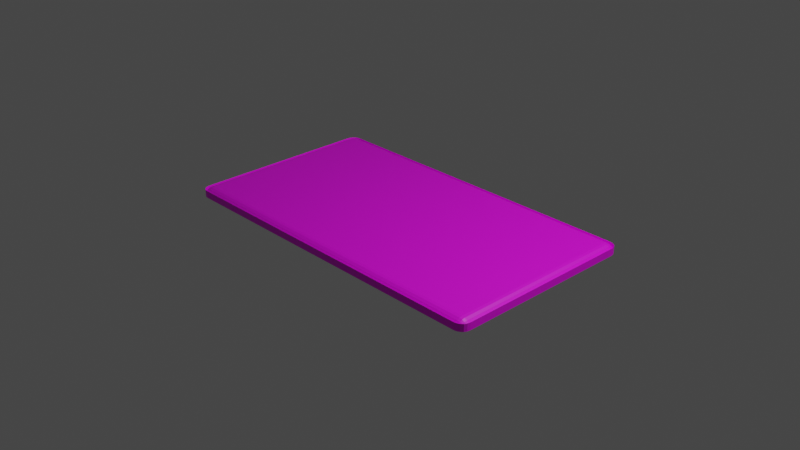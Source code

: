 # Source: phone.failed.blend  (saved by Blender 2.93.21; exported with 4.5.12 LTS)
import bpy
from mathutils import Matrix  # noqa: F401  (used for matrix-valued properties, if any)

bpy.ops.wm.read_factory_settings(use_empty=True)
scene = bpy.context.scene
scene.name = 'Scene'

# ---- collections
col_collection = bpy.data.collections.new('Collection'); scene.collection.children.link(col_collection)

# ---- images (referenced by path relative to the original .blend; pixels are not part of the script)
import os
ASSET_DIR = os.environ.get("B2B_ASSET_DIR", "")  # directory of the original .blend (textures are referenced by path, not embedded)
HERE = os.path.dirname(os.path.abspath(__file__))  # packed textures are extracted next to this script under _unpacked/

def load_image(name, relpath, width, height, colorspace="sRGB"):
    """Load a texture the original file referenced (path relative to the .blend, or extracted next to this script)."""
    p = next((c for c in (os.path.join(HERE, relpath), os.path.join(ASSET_DIR, relpath)) if relpath and os.path.exists(c)), "")
    if p:
        img = bpy.data.images.load(p, check_existing=True)
        img.name = name
    else:  # same state as the original file: an image datablock whose file is absent (Cycles renders it pink)
        img = bpy.data.images.new(name, width, height)
        img.source = "FILE"
        img.filepath = "//" + (relpath or name)
    img.colorspace_settings.name = colorspace
    return img
img_texture2_png = load_image('texture2.png', 'texture2.png', 1024, 1024, 'sRGB')

# ---- materials (node trees are filled in below, after node groups)
mat_001 = bpy.data.materials.new('マテリアル.001')
mat_001.use_transparent_shadow = False

# ---- material node trees
mat_001.use_nodes = True; mat_001.node_tree.nodes.clear()
_N = mat_001.node_tree.nodes; _L = mat_001.node_tree.links
n0 = _N.new('ShaderNodeBsdfPrincipled'); n0.name = 'Principled BSDF'; n0.location = (10, 300)
n0.distribution = 'GGX'
n0.subsurface_method = 'BURLEY'
n0.inputs[3].default_value = 1.45
n0.inputs[27].default_value = (0.0, 0.0, 0.0, 1.0)
n0.inputs[28].default_value = 1.0
n1 = _N.new('ShaderNodeOutputMaterial'); n1.name = 'Material Output'; n1.location = (300, 300)
n2 = _N.new('ShaderNodeTexImage'); n2.name = '画像テクスチャ'; n2.location = (-280, 280)
n2.image = img_texture2_png
_L.new(n0.outputs[0], n1.inputs[0])
_L.new(n2.outputs[0], n0.inputs[0])
n1.is_active_output = True

# ---- world
world_world = bpy.data.worlds.new('World'); scene.world = world_world
world_world.use_nodes = True; world_world.node_tree.nodes.clear()
_N = world_world.node_tree.nodes; _L = world_world.node_tree.links
n0 = _N.new('ShaderNodeOutputWorld'); n0.name = 'World Output'; n0.location = (300, 300)
n1 = _N.new('ShaderNodeBackground'); n1.name = 'Background'; n1.location = (10, 300)
n1.inputs[0].default_value = (0.05088, 0.05088, 0.05088, 1.0)
_L.new(n1.outputs[0], n0.inputs[0])
n0.is_active_output = True
world_world.color = (0.05088, 0.05088, 0.05088)
world_world.use_sun_shadow = False
world_world.sun_shadow_jitter_overblur = 0.0

# ---- cameras
cam_camera = bpy.data.cameras.new('Camera')
cam_camera.clip_end = 100.0
cam_camera.ortho_scale = 7.314

# ---- lights
light_light = bpy.data.lights.new('Light', 'POINT')
light_light.transmission_factor = 0.0
light_light.energy = 1000.0
light_light.shadow_soft_size = 0.1
light_light.shadow_maximum_resolution = 0.006
light_light.use_absolute_resolution = True

# ---- meshes
me_x = bpy.data.meshes.new('立方体')
me_x.from_pydata([(-1.82, -0.98, -0.06), (-1.82, -1.08, 0.04), (-1.92, -0.98, 0.04), (-1.82, -1.011, -0.0551), (-1.82, -1.039, -0.04091), (-1.851, -0.98, -0.0551), (-1.852, -1.012, -0.04931), (-1.851, -1.037, -0.0359), (-1.879, -0.98, -0.04091), (-1.877, -1.011, -0.03583), (-1.873, -1.033, -0.02634), (-1.851, -1.075, 0.04), (-1.879, -1.061, 0.04), (-1.82, -1.075, 0.009093), (-1.852, -1.069, 0.008273), (-1.877, -1.056, 0.009307), (-1.82, -1.061, -0.01877), (-1.851, -1.056, -0.01747), (-1.873, -1.046, -0.01291), (-1.915, -0.98, 0.009093), (-1.901, -0.98, -0.01877), (-1.915, -1.011, 0.04), (-1.909, -1.012, 0.008094), (-1.896, -1.011, -0.01741), (-1.901, -1.039, 0.04), (-1.896, -1.037, 0.009228), (-1.886, -1.033, -0.01291), (-1.82, -1.08, -0.04), (-1.82, -0.98, 0.06), (-1.92, -0.98, -0.04), (-1.82, -1.075, -0.009093), (-1.82, -1.061, 0.01877), (-1.851, -1.075, -0.04), (-1.852, -1.069, -0.008094), (-1.851, -1.056, 0.01741), (-1.879, -1.061, -0.04), (-1.877, -1.056, -0.009228), (-1.873, -1.046, 0.01291), (-1.851, -0.98, 0.0551), (-1.879, -0.98, 0.04091), (-1.82, -1.011, 0.0551), (-1.852, -1.012, 0.04931), (-1.877, -1.011, 0.0359), (-1.82, -1.039, 0.04091), (-1.851, -1.037, 0.03583), (-1.873, -1.033, 0.02634), (-1.915, -1.011, -0.04), (-1.901, -1.039, -0.04), (-1.915, -0.98, -0.009093), (-1.909, -1.012, -0.008273), (-1.896, -1.037, -0.009307), (-1.901, -0.98, 0.01877), (-1.896, -1.011, 0.01747), (-1.886, -1.033, 0.01291), (-1.82, 0.98, -0.06), (-1.92, 0.98, 0.04), (-1.82, 1.08, 0.04), (-1.851, 0.98, -0.0551), (-1.879, 0.98, -0.04091), (-1.82, 1.011, -0.0551), (-1.852, 1.012, -0.04931), (-1.877, 1.011, -0.0359), (-1.82, 1.039, -0.04091), (-1.851, 1.037, -0.03583), (-1.873, 1.033, -0.02634), (-1.915, 1.011, 0.04), (-1.901, 1.039, 0.04), (-1.915, 0.98, 0.009093), (-1.909, 1.012, 0.008273), (-1.896, 1.037, 0.009307), (-1.901, 0.98, -0.01877), (-1.896, 1.011, -0.01747), (-1.886, 1.033, -0.01291), (-1.82, 1.075, 0.009093), (-1.82, 1.061, -0.01877), (-1.851, 1.075, 0.04), (-1.852, 1.069, 0.008094), (-1.851, 1.056, -0.01741), (-1.879, 1.061, 0.04), (-1.877, 1.056, 0.009228), (-1.873, 1.046, -0.01291), (-1.82, 0.98, 0.06), (-1.82, 1.08, -0.04), (-1.92, 0.98, -0.04), (-1.82, 1.011, 0.0551), (-1.82, 1.039, 0.04091), (-1.851, 0.98, 0.0551), (-1.852, 1.012, 0.04931), (-1.851, 1.037, 0.0359), (-1.879, 0.98, 0.04091), (-1.877, 1.011, 0.03583), (-1.873, 1.033, 0.02634), (-1.851, 1.075, -0.04), (-1.879, 1.061, -0.04), (-1.82, 1.075, -0.009093), (-1.852, 1.069, -0.008273), (-1.877, 1.056, -0.009307), (-1.82, 1.061, 0.01877), (-1.851, 1.056, 0.01747), (-1.873, 1.046, 0.01291), (-1.915, 0.98, -0.009093), (-1.901, 0.98, 0.01877), (-1.915, 1.011, -0.04), (-1.909, 1.012, -0.008094), (-1.896, 1.011, 0.01741), (-1.901, 1.039, -0.04), (-1.896, 1.037, -0.009228), (-1.886, 1.033, 0.01291), (1.82, -0.98, -0.06), (1.92, -0.98, 0.04), (1.82, -1.08, 0.04), (1.851, -0.98, -0.0551), (1.879, -0.98, -0.04091), (1.82, -1.011, -0.0551), (1.852, -1.012, -0.04931), (1.877, -1.011, -0.0359), (1.82, -1.039, -0.04091), (1.851, -1.037, -0.03583), (1.873, -1.033, -0.02634), (1.915, -1.011, 0.04), (1.901, -1.039, 0.04), (1.915, -0.98, 0.009093), (1.909, -1.012, 0.008273), (1.896, -1.037, 0.009307), (1.901, -0.98, -0.01877), (1.896, -1.011, -0.01747), (1.886, -1.033, -0.01291), (1.82, -1.075, 0.009093), (1.82, -1.061, -0.01877), (1.851, -1.075, 0.04), (1.852, -1.069, 0.008094), (1.851, -1.056, -0.01741), (1.879, -1.061, 0.04), (1.877, -1.056, 0.009228), (1.873, -1.046, -0.01291), (1.82, -0.98, 0.06), (1.82, -1.08, -0.04), (1.92, -0.98, -0.04), (1.82, -1.011, 0.0551), (1.82, -1.039, 0.04091), (1.851, -0.98, 0.0551), (1.852, -1.012, 0.04931), (1.851, -1.037, 0.0359), (1.879, -0.98, 0.04091), (1.877, -1.011, 0.03583), (1.873, -1.033, 0.02634), (1.851, -1.075, -0.04), (1.879, -1.061, -0.04), (1.82, -1.075, -0.009093), (1.852, -1.069, -0.008273), (1.877, -1.056, -0.009307), (1.82, -1.061, 0.01877), (1.851, -1.056, 0.01747), (1.873, -1.046, 0.01291), (1.915, -0.98, -0.009093), (1.901, -0.98, 0.01877), (1.915, -1.011, -0.04), (1.909, -1.012, -0.008094), (1.896, -1.011, 0.01741), (1.901, -1.039, -0.04), (1.896, -1.037, -0.009228), (1.886, -1.033, 0.01291), (1.82, 0.98, -0.06), (1.82, 1.08, 0.04), (1.92, 0.98, 0.04), (1.82, 1.011, -0.0551), (1.82, 1.039, -0.04091), (1.851, 0.98, -0.0551), (1.852, 1.012, -0.04931), (1.851, 1.037, -0.0359), (1.879, 0.98, -0.04091), (1.877, 1.011, -0.03583), (1.873, 1.033, -0.02634), (1.851, 1.075, 0.04), (1.879, 1.061, 0.04), (1.82, 1.075, 0.009093), (1.852, 1.069, 0.008273), (1.877, 1.056, 0.009307), (1.82, 1.061, -0.01877), (1.851, 1.056, -0.01747), (1.873, 1.046, -0.01291), (1.915, 0.98, 0.009093), (1.901, 0.98, -0.01877), (1.915, 1.011, 0.04), (1.909, 1.012, 0.008094), (1.896, 1.011, -0.01741), (1.901, 1.039, 0.04), (1.896, 1.037, 0.009228), (1.886, 1.033, -0.01291), (1.82, 0.98, 0.06), (1.92, 0.98, -0.04), (1.82, 1.08, -0.04), (1.851, 0.98, 0.0551), (1.879, 0.98, 0.04091), (1.82, 1.011, 0.0551), (1.852, 1.012, 0.04931), (1.877, 1.011, 0.0359), (1.82, 1.039, 0.04091), (1.851, 1.037, 0.03583), (1.873, 1.033, 0.02634), (1.915, 1.011, -0.04), (1.901, 1.039, -0.04), (1.915, 0.98, -0.009093), (1.909, 1.012, -0.008273), (1.896, 1.037, -0.009307), (1.901, 0.98, 0.01877), (1.896, 1.011, 0.01747), (1.886, 1.033, 0.01291), (1.82, 1.075, -0.009093), (1.82, 1.061, 0.01877), (1.851, 1.075, -0.04), (1.852, 1.069, -0.008094), (1.851, 1.056, 0.01741), (1.879, 1.061, -0.04), (1.877, 1.056, -0.009228), (1.873, 1.046, 0.01291)], [], [(110, 136, 27, 1), (164, 190, 137, 109), (189, 81, 28, 135), (2, 29, 83, 55), (56, 82, 191, 163), (0, 3, 6, 5), (3, 4, 7, 6), (4, 16, 17, 7), (5, 6, 9, 8), (6, 7, 10, 9), (7, 17, 18, 10), (1, 11, 14, 13), (11, 12, 15, 14), (12, 24, 25, 15), (13, 14, 17, 16), (14, 15, 18, 17), (15, 25, 26, 18), (2, 19, 22, 21), (19, 20, 23, 22), (20, 8, 9, 23), (21, 22, 25, 24), (22, 23, 26, 25), (23, 9, 10, 26), (10, 18, 26), (27, 30, 33, 32), (30, 31, 34, 33), (31, 43, 44, 34), (32, 33, 36, 35), (33, 34, 37, 36), (34, 44, 45, 37), (28, 38, 41, 40), (38, 39, 42, 41), (39, 51, 52, 42), (40, 41, 44, 43), (41, 42, 45, 44), (42, 52, 53, 45), (29, 46, 49, 48), (46, 47, 50, 49), (47, 35, 36, 50), (48, 49, 52, 51), (49, 50, 53, 52), (50, 36, 37, 53), (37, 45, 53), (54, 57, 60, 59), (57, 58, 61, 60), (58, 70, 71, 61), (59, 60, 63, 62), (60, 61, 64, 63), (61, 71, 72, 64), (55, 65, 68, 67), (65, 66, 69, 68), (66, 78, 79, 69), (67, 68, 71, 70), (68, 69, 72, 71), (69, 79, 80, 72), (56, 73, 76, 75), (73, 74, 77, 76), (74, 62, 63, 77), (75, 76, 79, 78), (76, 77, 80, 79), (77, 63, 64, 80), (64, 72, 80), (81, 84, 87, 86), (84, 85, 88, 87), (85, 97, 98, 88), (86, 87, 90, 89), (87, 88, 91, 90), (88, 98, 99, 91), (82, 92, 95, 94), (92, 93, 96, 95), (93, 105, 106, 96), (94, 95, 98, 97), (95, 96, 99, 98), (96, 106, 107, 99), (83, 100, 103, 102), (100, 101, 104, 103), (101, 89, 90, 104), (102, 103, 106, 105), (103, 104, 107, 106), (104, 90, 91, 107), (91, 99, 107), (108, 111, 114, 113), (111, 112, 115, 114), (112, 124, 125, 115), (113, 114, 117, 116), (114, 115, 118, 117), (115, 125, 126, 118), (109, 119, 122, 121), (119, 120, 123, 122), (120, 132, 133, 123), (121, 122, 125, 124), (122, 123, 126, 125), (123, 133, 134, 126), (110, 127, 130, 129), (127, 128, 131, 130), (128, 116, 117, 131), (129, 130, 133, 132), (130, 131, 134, 133), (131, 117, 118, 134), (118, 126, 134), (135, 138, 141, 140), (138, 139, 142, 141), (139, 151, 152, 142), (140, 141, 144, 143), (141, 142, 145, 144), (142, 152, 153, 145), (136, 146, 149, 148), (146, 147, 150, 149), (147, 159, 160, 150), (148, 149, 152, 151), (149, 150, 153, 152), (150, 160, 161, 153), (137, 154, 157, 156), (154, 155, 158, 157), (155, 143, 144, 158), (156, 157, 160, 159), (157, 158, 161, 160), (158, 144, 145, 161), (145, 153, 161), (162, 165, 168, 167), (165, 166, 169, 168), (166, 178, 179, 169), (167, 168, 171, 170), (168, 169, 172, 171), (169, 179, 180, 172), (163, 173, 176, 175), (173, 174, 177, 176), (174, 186, 187, 177), (175, 176, 179, 178), (176, 177, 180, 179), (177, 187, 188, 180), (164, 181, 184, 183), (181, 182, 185, 184), (182, 170, 171, 185), (183, 184, 187, 186), (184, 185, 188, 187), (185, 171, 172, 188), (172, 180, 188), (189, 192, 195, 194), (192, 193, 196, 195), (193, 205, 206, 196), (194, 195, 198, 197), (195, 196, 199, 198), (196, 206, 207, 199), (190, 200, 203, 202), (200, 201, 204, 203), (201, 213, 214, 204), (202, 203, 206, 205), (203, 204, 207, 206), (204, 214, 215, 207), (191, 208, 211, 210), (208, 209, 212, 211), (209, 197, 198, 212), (210, 211, 214, 213), (211, 212, 215, 214), (212, 198, 199, 215), (199, 207, 215), (54, 0, 5, 57), (57, 5, 8, 58), (58, 8, 20, 70), (70, 20, 19, 67), (67, 19, 2, 55), (1, 27, 32, 11), (11, 32, 35, 12), (12, 35, 47, 24), (24, 47, 46, 21), (21, 46, 29, 2), (28, 81, 86, 38), (38, 86, 89, 39), (39, 89, 101, 51), (51, 101, 100, 48), (48, 100, 83, 29), (82, 56, 75, 92), (92, 75, 78, 93), (93, 78, 66, 105), (105, 66, 65, 102), (102, 65, 55, 83), (162, 54, 59, 165), (165, 59, 62, 166), (166, 62, 74, 178), (178, 74, 73, 175), (175, 73, 56, 163), (81, 189, 194, 84), (84, 194, 197, 85), (85, 197, 209, 97), (97, 209, 208, 94), (94, 208, 191, 82), (190, 164, 183, 200), (200, 183, 186, 201), (201, 186, 174, 213), (213, 174, 173, 210), (210, 173, 163, 191), (108, 162, 167, 111), (111, 167, 170, 112), (112, 170, 182, 124), (124, 182, 181, 121), (121, 181, 164, 109), (189, 135, 140, 192), (192, 140, 143, 193), (193, 143, 155, 205), (205, 155, 154, 202), (202, 154, 137, 190), (136, 110, 129, 146), (146, 129, 132, 147), (147, 132, 120, 159), (159, 120, 119, 156), (156, 119, 109, 137), (0, 108, 113, 3), (3, 113, 116, 4), (4, 116, 128, 16), (16, 128, 127, 13), (13, 127, 110, 1), (135, 28, 40, 138), (138, 40, 43, 139), (139, 43, 31, 151), (151, 31, 30, 148), (148, 30, 27, 136), (54, 162, 108, 0)])
_uv = me_x.uv_layers.new(name='UVマップ')
_uv.uv.foreach_set('vector', [0.5833, 0.7565, 0.4167, 0.7565, 0.4167, 0.9935, 0.5833, 0.9935, 0.5833, 0.5116, 0.4167, 0.5116, 0.4167, 0.7384, 0.5833, 0.7384, 0.01558, 0.9841, 0.01558, 0.518, 0.2342, 0.5182, 0.2343, 0.9841, 0.5833, 0.01157, 0.4167, 0.01157, 0.4167, 0.2384, 0.5833, 0.2384, 0.5833, 0.2565, 0.4167, 0.2565, 0.4167, 0.4935, 0.5833, 0.4935, 0.111, 0.4219, 0.111, 0.4255, 0.109, 0.4256, 0.109, 0.4219, 0.1315, 0.742, 0.1315, 0.7452, 0.1295, 0.7451, 0.1294, 0.7421, 0.1315, 0.7452, 0.1315, 0.75, 0.1295, 0.75, 0.1295, 0.7451, 0.1295, 0.7384, 0.1294, 0.7421, 0.1278, 0.742, 0.1277, 0.7384, 0.1294, 0.7421, 0.1295, 0.7451, 0.1281, 0.7445, 0.1278, 0.742, 0.1295, 0.7451, 0.1295, 0.75, 0.1281, 0.75, 0.1281, 0.7445, 0.5833, 0.9935, 0.5833, 0.9955, 0.5172, 0.9956, 0.5189, 0.9935, 0.5833, 0.9955, 0.5833, 0.9973, 0.5194, 0.9972, 0.5172, 0.9956, 0.5833, 0.00221, 0.5833, 0.0, 0.5192, 0.0, 0.5194, 0.002789, 0.5189, 0.9935, 0.5172, 0.9956, 0.4636, 0.9955, 0.4609, 0.9935, 0.5172, 0.9956, 0.5194, 0.9972, 0.4731, 0.9969, 0.4636, 0.9955, 0.5194, 0.002789, 0.5192, 0.0, 0.4731, 0.0, 0.4731, 0.003896, 0.5833, 0.01157, 0.5189, 0.01157, 0.5169, 0.007902, 0.5833, 0.007997, 0.5189, 0.01157, 0.4609, 0.01157, 0.4637, 0.008022, 0.5169, 0.007902, 0.1262, 0.7384, 0.125, 0.7384, 0.125, 0.742, 0.1266, 0.742, 0.5833, 0.007997, 0.5169, 0.007902, 0.5192, 0.004923, 0.5833, 0.004772, 0.5169, 0.007902, 0.4637, 0.008022, 0.4731, 0.00545, 0.5192, 0.004923, 0.1266, 0.742, 0.125, 0.742, 0.125, 0.7445, 0.1272, 0.7446, 0.4451, 0.00545, 0.4731, 0.0, 0.375, 0.00545, 0.4167, 0.9935, 0.4811, 0.9935, 0.4831, 0.9956, 0.4167, 0.9955, 0.4811, 0.9935, 0.5391, 0.9935, 0.5363, 0.9955, 0.4831, 0.9956, 0.5391, 0.9935, 0.625, 0.9935, 0.625, 0.9955, 0.5363, 0.9955, 0.4167, 0.9955, 0.4831, 0.9956, 0.4808, 0.9972, 0.4167, 0.9973, 0.4831, 0.9956, 0.5363, 0.9955, 0.5269, 0.9969, 0.4808, 0.9972, 0.5363, 0.9955, 0.625, 0.9955, 0.625, 0.9969, 0.5269, 0.9969, 0.296, 0.4641, 0.2961, 0.46, 0.2996, 0.4598, 0.2995, 0.4652, 0.8705, 0.7384, 0.8723, 0.7384, 0.8722, 0.742, 0.8706, 0.7421, 0.5852, 0.01157, 0.625, 0.01157, 0.625, 0.008013, 0.5748, 0.008022, 0.8685, 0.742, 0.8706, 0.7421, 0.8705, 0.7451, 0.8685, 0.7452, 0.8706, 0.7421, 0.8722, 0.742, 0.8719, 0.7445, 0.8705, 0.7451, 0.5748, 0.008022, 0.625, 0.008013, 0.625, 0.00545, 0.5549, 0.00545, 0.4167, 0.01157, 0.4167, 0.007997, 0.4828, 0.007881, 0.4811, 0.01157, 0.4167, 0.007997, 0.4167, 0.004772, 0.4806, 0.004929, 0.4828, 0.007881, 0.4167, 0.004772, 0.4167, 0.0, 0.4808, 0.0, 0.4806, 0.004929, 0.4811, 0.01157, 0.4828, 0.007881, 0.5364, 0.008013, 0.5391, 0.01157, 0.4828, 0.007881, 0.4806, 0.004929, 0.5269, 0.00545, 0.5364, 0.008013, 0.4806, 0.004929, 0.4808, 0.0, 0.5269, 0.0, 0.5269, 0.00545, 0.5269, 0.003896, 0.625, 0.00545, 0.625, 0.00545, 0.111, 0.1951, 0.109, 0.1951, 0.1089, 0.1914, 0.111, 0.1915, 0.1295, 0.5116, 0.1277, 0.5116, 0.1278, 0.508, 0.1294, 0.5079, 0.1277, 0.5116, 0.125, 0.5116, 0.125, 0.508, 0.1278, 0.508, 0.1315, 0.508, 0.1294, 0.5079, 0.1295, 0.5049, 0.1315, 0.5048, 0.1294, 0.5079, 0.1278, 0.508, 0.1281, 0.5055, 0.1295, 0.5049, 0.1278, 0.508, 0.125, 0.508, 0.125, 0.5055, 0.1281, 0.5055, 0.5833, 0.2384, 0.5833, 0.242, 0.5172, 0.2421, 0.5189, 0.2384, 0.5833, 0.242, 0.5833, 0.2452, 0.5194, 0.2451, 0.5172, 0.2421, 0.5833, 0.2452, 0.5833, 0.25, 0.5192, 0.25, 0.5194, 0.2451, 0.5189, 0.2384, 0.5172, 0.2421, 0.4636, 0.242, 0.4609, 0.2384, 0.5172, 0.2421, 0.5194, 0.2451, 0.4731, 0.2445, 0.4636, 0.242, 0.5194, 0.2451, 0.5192, 0.25, 0.4731, 0.25, 0.4731, 0.2445, 0.5833, 0.2565, 0.5189, 0.2565, 0.5169, 0.2544, 0.5833, 0.2545, 0.5189, 0.2565, 0.4609, 0.2565, 0.4637, 0.2545, 0.5169, 0.2544, 0.1315, 0.5022, 0.1315, 0.5, 0.1295, 0.5, 0.1295, 0.5028, 0.5833, 0.2545, 0.5169, 0.2544, 0.5192, 0.2528, 0.5833, 0.2527, 0.5169, 0.2544, 0.4637, 0.2545, 0.4731, 0.2531, 0.5192, 0.2528, 0.1295, 0.5028, 0.1295, 0.5, 0.1281, 0.5, 0.1281, 0.5039, 0.4451, 0.2445, 0.375, 0.2445, 0.4731, 0.25, 0.07737, 0.4639, 0.07392, 0.4639, 0.07381, 0.4599, 0.07737, 0.46, 0.8685, 0.508, 0.8685, 0.5048, 0.8705, 0.5049, 0.8706, 0.5079, 0.5852, 0.2565, 0.625, 0.2565, 0.625, 0.2545, 0.5748, 0.2545, 0.8705, 0.5116, 0.8706, 0.5079, 0.8722, 0.508, 0.8723, 0.5116, 0.8706, 0.5079, 0.8705, 0.5049, 0.8719, 0.5055, 0.8722, 0.508, 0.5748, 0.2545, 0.625, 0.2545, 0.625, 0.2531, 0.5549, 0.2531, 0.4167, 0.2565, 0.4167, 0.2545, 0.4828, 0.2544, 0.4811, 0.2565, 0.4167, 0.2545, 0.4167, 0.2527, 0.4806, 0.2528, 0.4828, 0.2544, 0.4167, 0.2527, 0.4167, 0.25, 0.4808, 0.25, 0.4806, 0.2528, 0.4811, 0.2565, 0.4828, 0.2544, 0.5364, 0.2545, 0.5391, 0.2565, 0.4828, 0.2544, 0.4806, 0.2528, 0.5269, 0.2531, 0.5364, 0.2545, 0.4806, 0.2528, 0.4808, 0.25, 0.5269, 0.25, 0.5269, 0.2531, 0.4167, 0.2384, 0.4811, 0.2384, 0.4831, 0.2421, 0.4167, 0.242, 0.4811, 0.2384, 0.5391, 0.2384, 0.5363, 0.242, 0.4831, 0.2421, 0.5391, 0.2384, 0.625, 0.2384, 0.625, 0.242, 0.5363, 0.242, 0.4167, 0.242, 0.4831, 0.2421, 0.4808, 0.2451, 0.4167, 0.2452, 0.4831, 0.2421, 0.5363, 0.242, 0.5269, 0.2445, 0.4808, 0.2451, 0.5363, 0.242, 0.625, 0.242, 0.625, 0.2445, 0.5269, 0.2445, 0.5549, 0.2445, 0.5269, 0.25, 0.625, 0.2445, 0.348, 0.4219, 0.35, 0.4219, 0.3501, 0.4256, 0.348, 0.4255, 0.3705, 0.7384, 0.3723, 0.7384, 0.3722, 0.742, 0.3706, 0.7421, 0.3723, 0.7384, 0.375, 0.7384, 0.375, 0.742, 0.3722, 0.742, 0.3685, 0.742, 0.3706, 0.7421, 0.3705, 0.7451, 0.3685, 0.7452, 0.3706, 0.7421, 0.3722, 0.742, 0.3719, 0.7445, 0.3705, 0.7451, 0.3722, 0.742, 0.375, 0.742, 0.375, 0.7445, 0.3719, 0.7445, 0.5833, 0.7384, 0.5833, 0.742, 0.5172, 0.7421, 0.5189, 0.7384, 0.5833, 0.742, 0.5833, 0.7452, 0.5194, 0.7451, 0.5172, 0.7421, 0.5833, 0.7452, 0.5833, 0.75, 0.5192, 0.75, 0.5194, 0.7451, 0.5189, 0.7384, 0.5172, 0.7421, 0.4636, 0.742, 0.4609, 0.7384, 0.5172, 0.7421, 0.5194, 0.7451, 0.4731, 0.7445, 0.4636, 0.742, 0.5194, 0.7451, 0.5192, 0.75, 0.4731, 0.75, 0.4731, 0.7445, 0.5833, 0.7565, 0.5189, 0.7565, 0.5169, 0.7544, 0.5833, 0.7545, 0.5189, 0.7565, 0.4609, 0.7565, 0.4637, 0.7545, 0.5169, 0.7544, 0.3685, 0.7478, 0.3685, 0.75, 0.3705, 0.75, 0.3705, 0.7472, 0.5833, 0.7545, 0.5169, 0.7544, 0.5192, 0.7528, 0.5833, 0.7527, 0.5169, 0.7544, 0.4637, 0.7545, 0.4731, 0.7531, 0.5192, 0.7528, 0.3705, 0.7472, 0.3705, 0.75, 0.3719, 0.75, 0.3719, 0.7461, 0.4451, 0.7531, 0.4731, 0.75, 0.375, 0.7531, 0.2343, 0.9841, 0.2378, 0.9841, 0.2379, 0.9882, 0.2343, 0.9881, 0.6315, 0.742, 0.6315, 0.7452, 0.6295, 0.7451, 0.6294, 0.7421, 0.5852, 0.7565, 0.625, 0.7565, 0.625, 0.7545, 0.5748, 0.7545, 0.6295, 0.7384, 0.6294, 0.7421, 0.6278, 0.742, 0.6277, 0.7384, 0.6294, 0.7421, 0.6295, 0.7451, 0.6281, 0.7445, 0.6278, 0.742, 0.5748, 0.7545, 0.625, 0.7545, 0.625, 0.7531, 0.5549, 0.7531, 0.4167, 0.7565, 0.4167, 0.7545, 0.4828, 0.7544, 0.4811, 0.7565, 0.4167, 0.7545, 0.4167, 0.7527, 0.4806, 0.7528, 0.4828, 0.7544, 0.4167, 0.7527, 0.4167, 0.75, 0.4808, 0.75, 0.4806, 0.7528, 0.4811, 0.7565, 0.4828, 0.7544, 0.5364, 0.7545, 0.5391, 0.7565, 0.4828, 0.7544, 0.4806, 0.7528, 0.5269, 0.7531, 0.5364, 0.7545, 0.4806, 0.7528, 0.4808, 0.75, 0.5269, 0.75, 0.5269, 0.7531, 0.4167, 0.7384, 0.4811, 0.7384, 0.4831, 0.7421, 0.4167, 0.742, 0.4811, 0.7384, 0.5391, 0.7384, 0.5363, 0.742, 0.4831, 0.7421, 0.5391, 0.7384, 0.625, 0.7384, 0.625, 0.742, 0.5363, 0.742, 0.4167, 0.742, 0.4831, 0.7421, 0.4808, 0.7451, 0.4167, 0.7452, 0.4831, 0.7421, 0.5363, 0.742, 0.5269, 0.7445, 0.4808, 0.7451, 0.5363, 0.742, 0.625, 0.742, 0.625, 0.7445, 0.5269, 0.7445, 0.5549, 0.7531, 0.625, 0.7531, 0.5269, 0.75, 0.348, 0.1951, 0.348, 0.1915, 0.3501, 0.1914, 0.35, 0.1951, 0.3685, 0.508, 0.3685, 0.5048, 0.3705, 0.5049, 0.3706, 0.5079, 0.3685, 0.5048, 0.3685, 0.5, 0.3705, 0.5, 0.3705, 0.5049, 0.3705, 0.5116, 0.3706, 0.5079, 0.3722, 0.508, 0.3723, 0.5116, 0.3706, 0.5079, 0.3705, 0.5049, 0.3719, 0.5055, 0.3722, 0.508, 0.3705, 0.5049, 0.3705, 0.5, 0.3719, 0.5, 0.3719, 0.5055, 0.5833, 0.4935, 0.5833, 0.4955, 0.5172, 0.4956, 0.5189, 0.4935, 0.5833, 0.4955, 0.5833, 0.4973, 0.5194, 0.4972, 0.5172, 0.4956, 0.5833, 0.4973, 0.5833, 0.5, 0.5192, 0.5, 0.5194, 0.4972, 0.5189, 0.4935, 0.5172, 0.4956, 0.4636, 0.4955, 0.4609, 0.4935, 0.5172, 0.4956, 0.5194, 0.4972, 0.4731, 0.4969, 0.4636, 0.4955, 0.5194, 0.4972, 0.5192, 0.5, 0.4731, 0.5, 0.4731, 0.4969, 0.5833, 0.5116, 0.5189, 0.5116, 0.5169, 0.5079, 0.5833, 0.508, 0.5189, 0.5116, 0.4609, 0.5116, 0.4637, 0.508, 0.5169, 0.5079, 0.4609, 0.5116, 0.375, 0.5116, 0.375, 0.508, 0.4637, 0.508, 0.5833, 0.508, 0.5169, 0.5079, 0.5192, 0.5049, 0.5833, 0.5048, 0.5169, 0.5079, 0.4637, 0.508, 0.4731, 0.5055, 0.5192, 0.5049, 0.4637, 0.508, 0.375, 0.508, 0.375, 0.5055, 0.4731, 0.5055, 0.4451, 0.4969, 0.375, 0.4969, 0.4731, 0.5, 0.01558, 0.9841, 0.01558, 0.9881, 0.01204, 0.9882, 0.01213, 0.9841, 0.6295, 0.5116, 0.6277, 0.5116, 0.6278, 0.508, 0.6294, 0.5079, 0.6277, 0.5116, 0.625, 0.5116, 0.625, 0.508, 0.6278, 0.508, 0.6315, 0.508, 0.6294, 0.5079, 0.6295, 0.5049, 0.6315, 0.5048, 0.6294, 0.5079, 0.6278, 0.508, 0.6281, 0.5055, 0.6295, 0.5049, 0.6278, 0.508, 0.625, 0.508, 0.625, 0.5055, 0.6281, 0.5055, 0.4167, 0.5116, 0.4167, 0.508, 0.4828, 0.5079, 0.4811, 0.5116, 0.4167, 0.508, 0.4167, 0.5048, 0.4806, 0.5049, 0.4828, 0.5079, 0.4167, 0.5048, 0.4167, 0.5, 0.4808, 0.5, 0.4806, 0.5049, 0.4811, 0.5116, 0.4828, 0.5079, 0.5364, 0.508, 0.5391, 0.5116, 0.4828, 0.5079, 0.4806, 0.5049, 0.5269, 0.5055, 0.5364, 0.508, 0.4806, 0.5049, 0.4808, 0.5, 0.5269, 0.5, 0.5269, 0.5055, 0.4167, 0.4935, 0.4811, 0.4935, 0.4831, 0.4956, 0.4167, 0.4955, 0.4811, 0.4935, 0.5391, 0.4935, 0.5363, 0.4955, 0.4831, 0.4956, 0.5391, 0.4935, 0.625, 0.4935, 0.625, 0.4955, 0.5363, 0.4955, 0.4167, 0.4955, 0.4831, 0.4956, 0.4808, 0.4972, 0.4167, 0.4973, 0.4831, 0.4956, 0.5363, 0.4955, 0.5269, 0.4969, 0.4808, 0.4972, 0.5363, 0.4955, 0.625, 0.4955, 0.625, 0.4969, 0.5269, 0.4969, 0.5549, 0.4969, 0.5269, 0.5, 0.625, 0.4969, 0.111, 0.1951, 0.111, 0.4219, 0.109, 0.4219, 0.109, 0.1951, 0.109, 0.1951, 0.109, 0.4219, 0.1072, 0.4219, 0.1072, 0.1951, 0.1277, 0.5116, 0.1277, 0.7384, 0.125, 0.7384, 0.125, 0.5116, 0.4609, 0.2384, 0.4609, 0.01157, 0.5189, 0.01157, 0.5189, 0.2384, 0.5189, 0.2384, 0.5189, 0.01157, 0.5833, 0.01157, 0.5833, 0.2384, 0.5833, 0.9935, 0.4167, 0.9935, 0.4167, 0.9955, 0.5833, 0.9955, 0.5833, 0.9955, 0.4167, 0.9955, 0.4167, 0.9973, 0.5833, 0.9973, 0.5833, 0.0, 0.4167, 0.0, 0.4167, 0.004772, 0.5833, 0.004772, 0.5833, 0.004772, 0.4167, 0.004772, 0.4167, 0.007997, 0.5833, 0.007997, 0.5833, 0.007997, 0.4167, 0.007997, 0.4167, 0.01157, 0.5833, 0.01157, 0.296, 0.4641, 0.07737, 0.4639, 0.07737, 0.46, 0.2961, 0.46, 0.06503, 0.1157, 0.06503, 0.3932, 0.06281, 0.3932, 0.06281, 0.1157, 0.625, 0.01157, 0.625, 0.2384, 0.5391, 0.2384, 0.5391, 0.01157, 0.5391, 0.01157, 0.5391, 0.2384, 0.4811, 0.2384, 0.4811, 0.01157, 0.4811, 0.01157, 0.4811, 0.2384, 0.4167, 0.2384, 0.4167, 0.01157, 0.4167, 0.2565, 0.5833, 0.2565, 0.5833, 0.2545, 0.4167, 0.2545, 0.4167, 0.2545, 0.5833, 0.2545, 0.5833, 0.2527, 0.4167, 0.2527, 0.4167, 0.2527, 0.5833, 0.2527, 0.5833, 0.2452, 0.4167, 0.2452, 0.4167, 0.2452, 0.5833, 0.2452, 0.5833, 0.242, 0.4167, 0.242, 0.4167, 0.242, 0.5833, 0.242, 0.5833, 0.2384, 0.4167, 0.2384, 0.348, 0.1951, 0.111, 0.1951, 0.111, 0.1915, 0.348, 0.1915, 0.348, 0.1915, 0.111, 0.1915, 0.111, 0.1883, 0.348, 0.1883, 0.3685, 0.5048, 0.1315, 0.5048, 0.1315, 0.5, 0.3685, 0.5, 0.4609, 0.4935, 0.4609, 0.2565, 0.5189, 0.2565, 0.5189, 0.4935, 0.5189, 0.4935, 0.5189, 0.2565, 0.5833, 0.2565, 0.5833, 0.4935, 0.3335, 0.3673, 0.3335, 0.8334, 0.33, 0.8334, 0.33, 0.3673, 0.3845, 0.9709, 0.6422, 0.9709, 0.6422, 0.9744, 0.3845, 0.9744, 0.625, 0.2565, 0.625, 0.4935, 0.5391, 0.4935, 0.5391, 0.2565, 0.5391, 0.2565, 0.5391, 0.4935, 0.4811, 0.4935, 0.4811, 0.2565, 0.4811, 0.2565, 0.4811, 0.4935, 0.4167, 0.4935, 0.4167, 0.2565, 0.4167, 0.5116, 0.5833, 0.5116, 0.5833, 0.508, 0.4167, 0.508, 0.4167, 0.508, 0.5833, 0.508, 0.5833, 0.5048, 0.4167, 0.5048, 0.4167, 0.5048, 0.5833, 0.5048, 0.5833, 0.4973, 0.4167, 0.4973, 0.4167, 0.4973, 0.5833, 0.4973, 0.5833, 0.4955, 0.4167, 0.4955, 0.4167, 0.4955, 0.5833, 0.4955, 0.5833, 0.4935, 0.4167, 0.4935, 0.348, 0.4219, 0.348, 0.1951, 0.35, 0.1951, 0.35, 0.4219, 0.35, 0.4219, 0.35, 0.1951, 0.3518, 0.1951, 0.3518, 0.4219, 0.3723, 0.7384, 0.3723, 0.5116, 0.4609, 0.5116, 0.4609, 0.7384, 0.4609, 0.7384, 0.4609, 0.5116, 0.5189, 0.5116, 0.5189, 0.7384, 0.5189, 0.7384, 0.5189, 0.5116, 0.5833, 0.5116, 0.5833, 0.7384, 0.01558, 0.9841, 0.2343, 0.9841, 0.2343, 0.9881, 0.01558, 0.9881, 0.6444, 0.967, 0.9732, 0.08195, 0.9802, 0.08195, 0.6464, 0.967, 0.6277, 0.5116, 0.6277, 0.7384, 0.5391, 0.7384, 0.5391, 0.5116, 0.5391, 0.5116, 0.5391, 0.7384, 0.4811, 0.7384, 0.4811, 0.5116, 0.4811, 0.5116, 0.4811, 0.7384, 0.4167, 0.7384, 0.4167, 0.5116, 0.4167, 0.7565, 0.5833, 0.7565, 0.5833, 0.7545, 0.4167, 0.7545, 0.4167, 0.7545, 0.5833, 0.7545, 0.5833, 0.7527, 0.4167, 0.7527, 0.4167, 0.7527, 0.5833, 0.7527, 0.5833, 0.7452, 0.4167, 0.7452, 0.4167, 0.7452, 0.5833, 0.7452, 0.5833, 0.742, 0.4167, 0.742, 0.4167, 0.742, 0.5833, 0.742, 0.5833, 0.7384, 0.4167, 0.7384, 0.111, 0.4219, 0.348, 0.4219, 0.348, 0.4255, 0.111, 0.4255, 0.111, 0.4255, 0.348, 0.4255, 0.348, 0.4287, 0.111, 0.4287, 0.1315, 0.7452, 0.3685, 0.7452, 0.3685, 0.75, 0.1315, 0.75, 0.4609, 0.9935, 0.4609, 0.7565, 0.5189, 0.7565, 0.5189, 0.9935, 0.5189, 0.9935, 0.5189, 0.7565, 0.5833, 0.7565, 0.5833, 0.9935, 0.2807, 0.9687, 0.2805, 0.5028, 0.2841, 0.5038, 0.2841, 0.9687, 0.9654, 0.06814, 0.05066, 0.06814, 0.05066, 0.0557, 0.9654, 0.0557, 0.625, 0.7565, 0.625, 0.9935, 0.5391, 0.9935, 0.5391, 0.7565, 0.5391, 0.7565, 0.5391, 0.9935, 0.4811, 0.9935, 0.4811, 0.7565, 0.4811, 0.7565, 0.4811, 0.9935, 0.4167, 0.9935, 0.4167, 0.7565, 0.111, 0.1951, 0.348, 0.1951, 0.348, 0.4219, 0.111, 0.4219])
me_x.materials.append(mat_001)
me_x.use_remesh_fix_poles = True
me_x.use_remesh_preserve_attributes = False
me_x.update()

# ---- objects
ob_light = bpy.data.objects.new('Light', light_light)
ob_camera = bpy.data.objects.new('Camera', cam_camera)
ob_x = bpy.data.objects.new('立方体', me_x)

# ---- transforms, parenting, visibility, modifiers, constraints
ob_light.location = (4.076, 1.005, 5.904)
ob_light.rotation_euler = (0.6503, 0.05522, 1.866)
ob_light.lock_rotations_4d = False
ob_light.empty_display_type = 'ARROWS'
ob_light.color = (0.0, 0.0, 0.0, 0.0)
ob_light.lineart.crease_threshold = 0.0
ob_camera.location = (7.359, -6.926, 4.958)
ob_camera.rotation_euler = (1.109, 0.0, 0.8149)
ob_camera.lock_rotations_4d = False
ob_camera.empty_display_type = 'ARROWS'
ob_camera.color = (0.0, 0.0, 0.0, 0.0)
ob_camera.display_type = 'WIRE'
ob_camera.lineart.crease_threshold = 0.0
ob_x.location = (0.0, 0.0, 0.0)

# ---- collection membership
col_collection.objects.link(ob_light)
col_collection.objects.link(ob_camera)
col_collection.objects.link(ob_x)

# ---- scene / render settings (as saved in the file)
scene.camera = ob_camera
scene.frame_start = 1; scene.frame_end = 250; scene.frame_set(2)
scene.render.engine = 'BLENDER_EEVEE_NEXT'
scene.cycles.use_denoising = False
scene.cycles.samples = 128
scene.cycles.sampling_pattern = 'TABULATED_SOBOL'
scene.cycles.use_adaptive_sampling = False
scene.cycles.use_light_tree = False
scene.view_settings.view_transform = 'Filmic'
bpy.context.view_layer.update()
